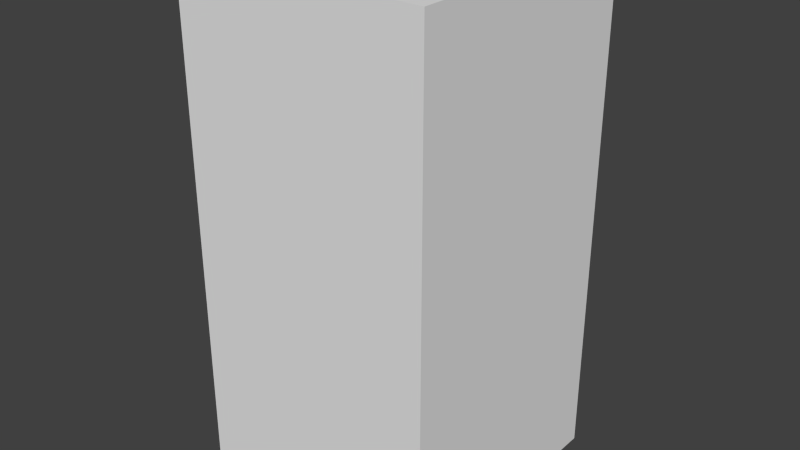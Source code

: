 # Source: yellowWaveOne.blend  (saved by Blender 2.68.0; exported with 4.5.12 LTS)
import bpy
from mathutils import Matrix  # noqa: F401  (used for matrix-valued properties, if any)

bpy.ops.wm.read_factory_settings(use_empty=True)
scene = bpy.context.scene
scene.name = 'Scene'

# ---- collections
col_collection_1 = bpy.data.collections.new('Collection 1'); scene.collection.children.link(col_collection_1)

# ---- world
world_world = bpy.data.worlds.new('World'); scene.world = world_world
world_world.color = (0.05088, 0.05088, 0.05088)
world_world.use_sun_shadow = False
world_world.sun_shadow_jitter_overblur = 0.0
world_world.cycles.sampling_method = 'MANUAL'
world_world.cycles.sample_map_resolution = 256

# ---- meshes
me_yellowwaveone = bpy.data.meshes.new('yellowWaveOne')
me_yellowwaveone.from_pydata([(-0.5, -0.5, -1.0), (-0.5, 0.5, -1.0), (0.5, 0.5, -1.0), (0.5, -0.5, -1.0), (-0.5, -0.5, 1.0), (-0.5, 0.5, 1.0), (0.5, 0.5, 1.0), (0.5, -0.5, 1.0)], [], [(4, 5, 1, 0), (5, 6, 2, 1), (6, 7, 3, 2), (7, 4, 0, 3), (0, 1, 2, 3), (7, 6, 5, 4)])
me_yellowwaveone.use_remesh_preserve_volume = False
me_yellowwaveone.use_remesh_preserve_attributes = False
me_yellowwaveone.use_mirror_vertex_groups = False
me_yellowwaveone.update()

# ---- objects
ob_yellowwaveone = bpy.data.objects.new('yellowWaveOne', me_yellowwaveone)

# ---- transforms, parenting, visibility, modifiers, constraints
ob_yellowwaveone.location = (0.0, 0.0, 0.0)
ob_yellowwaveone.lineart.crease_threshold = 0.0

# ---- collection membership
col_collection_1.objects.link(ob_yellowwaveone)

# ---- scene / render settings (as saved in the file)
scene.frame_start = 1; scene.frame_end = 250; scene.frame_set(1)
scene.render.engine = 'BLENDER_EEVEE_NEXT'
scene.render.image_settings.color_mode = 'RGB'
scene.render.image_settings.compression = 90
scene.render.resolution_percentage = 50
scene.render.dither_intensity = 0.0
scene.cycles.use_denoising = False
scene.cycles.samples = 10
scene.cycles.sampling_pattern = 'TABULATED_SOBOL'
scene.cycles.light_sampling_threshold = 0.0
scene.cycles.use_adaptive_sampling = False
scene.cycles.use_light_tree = False
scene.cycles.blur_glossy = 0.0
scene.cycles.volume_bounces = 1
scene.cycles.pixel_filter_type = 'GAUSSIAN'
scene.cycles.sample_clamp_indirect = 0.0
scene.view_settings.view_transform = 'Standard'
bpy.context.view_layer.update()

# ---- added for rendering (the .blend has no active camera and no usable light): camera, sun
cam_auto = bpy.data.cameras.new('AutoCamera')
cam_auto.lens = 50.0
cam_auto.sensor_width = 36.0
cam_auto.clip_end = 1000.0
ob_auto_camera = bpy.data.objects.new('AutoCamera', cam_auto)
scene.collection.objects.link(ob_auto_camera)
ob_auto_camera.location = (2.26633, -2.71959, 1.81306)
ob_auto_camera.rotation_euler = (1.09748, -7.21219e-08, 0.694738)
scene.camera = ob_auto_camera
light_auto_sun = bpy.data.lights.new('AutoSun', 'SUN')
light_auto_sun.energy = 3.0
light_auto_sun.angle = 0.0523599
ob_auto_sun = bpy.data.objects.new('AutoSun', light_auto_sun)
scene.collection.objects.link(ob_auto_sun)
ob_auto_sun.rotation_euler = (0.872665, 0.174533, 0.523599)
bpy.context.view_layer.update()
